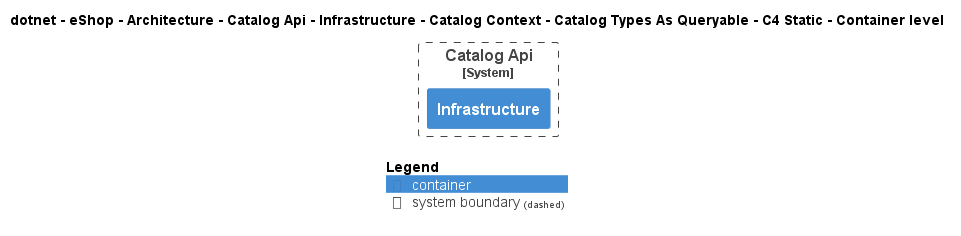

The diagram above was rendered by PlantUML. Its source (embedded in the PNG):
@startuml
!pragma layout smetana
!include ..\..\..\..\..\..\..\..\..\..\..\.c4s\C4_Container.puml

AddElementTag("c4interflow:lifecycle:new", $bgColor=green, $fontColor=#ffffff, $borderColor=green, $shadowing="False")
AddElementTag("c4interflow:lifecycle:changed", $bgColor=orange, $fontColor=#ffffff, $borderColor=orange, $shadowing="False")
AddElementTag("c4interflow:lifecycle:removed", $bgColor=red, $fontColor=#ffffff, $borderColor=red, $shadowing="False")

AddRelTag("c4interflow:lifecycle:new", $textColor=green, $lineColor=green)
AddRelTag("c4interflow:lifecycle:changed", $textColor=orange, $lineColor=orange)
AddRelTag("c4interflow:lifecycle:removed", $textColor=red, $lineColor=red)

SHOW_PERSON_PORTRAIT()
LAYOUT_TOP_DOWN()

skinparam linetype polyline

title dotnet - eShop - Architecture - Catalog Api - Infrastructure - Catalog Context - Catalog Types As Queryable - C4 Static - Container level


System_Boundary(dotnet.eShop.Architecture.SoftwareSystems.CatalogApi, "Catalog Api") {
    Container(dotnet.eShop.Architecture.SoftwareSystems.CatalogApi.Containers.Infrastructure, "Infrastructure", "", "")
}



SHOW_LEGEND()
@enduml